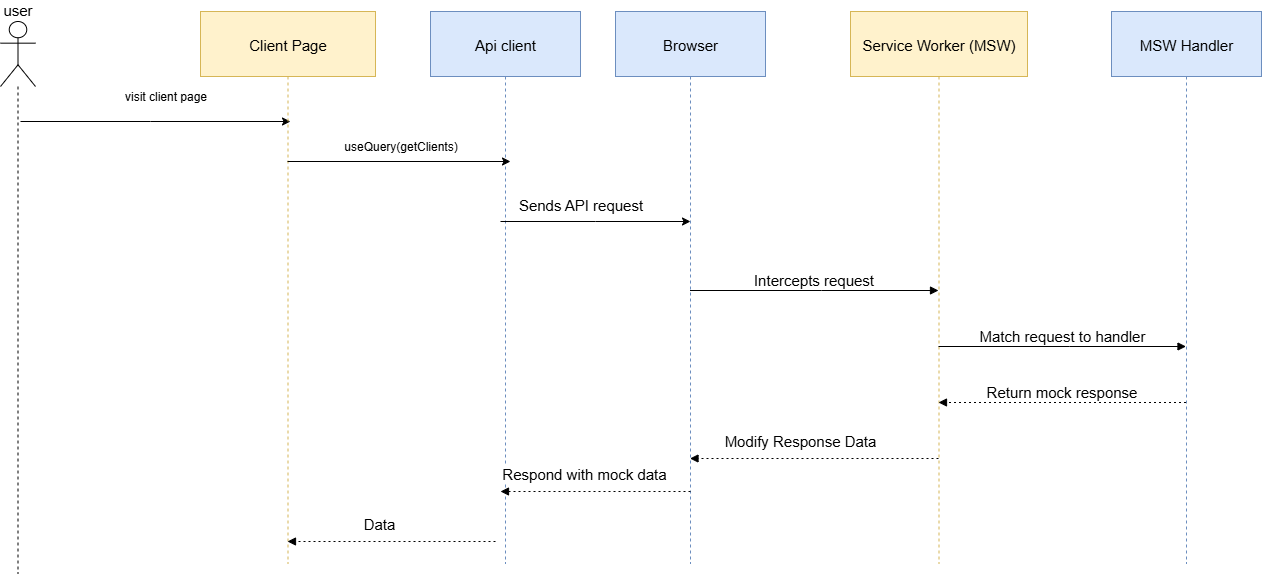

The diagram above was exported from draw.io. Its source (the exported page's mxGraphModel, read from the mxfile embedded in the PNG):
<mxGraphModel dx="1810" dy="875" grid="1" gridSize="10" guides="1" tooltips="1" connect="1" arrows="1" fold="1" page="1" pageScale="1" pageWidth="1169" pageHeight="827" math="0" shadow="0">
  <root>
    <mxCell id="0" />
    <mxCell id="1" parent="0" />
    <mxCell id="OJYwlTGlvnCxz7o_18HB-1" style="edgeStyle=elbowEdgeStyle;rounded=0;orthogonalLoop=1;jettySize=auto;html=1;elbow=vertical;curved=0;" edge="1" parent="1">
      <mxGeometry relative="1" as="geometry">
        <mxPoint x="120" y="130" as="sourcePoint" />
        <mxPoint x="390" y="130" as="targetPoint" />
        <Array as="points">
          <mxPoint x="250" y="130" />
          <mxPoint x="333" y="-44" />
        </Array>
      </mxGeometry>
    </mxCell>
    <mxCell id="VclvvPeCFbzcmkeH3Qtv-15" value="user" style="shape=umlLifeline;perimeter=lifelinePerimeter;whiteSpace=wrap;container=1;dropTarget=0;collapsible=0;recursiveResize=0;outlineConnect=0;portConstraint=eastwest;newEdgeStyle={&quot;edgeStyle&quot;:&quot;elbowEdgeStyle&quot;,&quot;elbow&quot;:&quot;vertical&quot;,&quot;curved&quot;:0,&quot;rounded&quot;:0};participant=umlActor;verticalAlign=bottom;labelPosition=center;verticalLabelPosition=top;align=center;size=64.99996948242188;fontSize=15;" parent="1" vertex="1">
      <mxGeometry x="100" y="30" width="35" height="552" as="geometry" />
    </mxCell>
    <mxCell id="VclvvPeCFbzcmkeH3Qtv-17" value="Client Page" style="shape=umlLifeline;perimeter=lifelinePerimeter;whiteSpace=wrap;container=1;dropTarget=0;collapsible=0;recursiveResize=0;outlineConnect=0;portConstraint=eastwest;newEdgeStyle={&quot;edgeStyle&quot;:&quot;elbowEdgeStyle&quot;,&quot;elbow&quot;:&quot;vertical&quot;,&quot;curved&quot;:0,&quot;rounded&quot;:0};size=65;fillColor=#fff2cc;strokeColor=#d6b656;fontSize=15;" parent="1" vertex="1">
      <mxGeometry x="300" y="20" width="175" height="552" as="geometry" />
    </mxCell>
    <mxCell id="VclvvPeCFbzcmkeH3Qtv-18" value="Browser" style="shape=umlLifeline;perimeter=lifelinePerimeter;whiteSpace=wrap;container=1;dropTarget=0;collapsible=0;recursiveResize=0;outlineConnect=0;portConstraint=eastwest;newEdgeStyle={&quot;edgeStyle&quot;:&quot;elbowEdgeStyle&quot;,&quot;elbow&quot;:&quot;vertical&quot;,&quot;curved&quot;:0,&quot;rounded&quot;:0};size=65;fillColor=#dae8fc;strokeColor=#6c8ebf;fontSize=15;" parent="1" vertex="1">
      <mxGeometry x="715" y="20" width="150" height="552" as="geometry" />
    </mxCell>
    <mxCell id="VclvvPeCFbzcmkeH3Qtv-19" value="Service Worker (MSW)" style="shape=umlLifeline;perimeter=lifelinePerimeter;whiteSpace=wrap;container=1;dropTarget=0;collapsible=0;recursiveResize=0;outlineConnect=0;portConstraint=eastwest;newEdgeStyle={&quot;edgeStyle&quot;:&quot;elbowEdgeStyle&quot;,&quot;elbow&quot;:&quot;vertical&quot;,&quot;curved&quot;:0,&quot;rounded&quot;:0};size=65;fillColor=#fff2cc;strokeColor=#d6b656;fontSize=15;" parent="1" vertex="1">
      <mxGeometry x="950" y="20" width="177" height="552" as="geometry" />
    </mxCell>
    <mxCell id="VclvvPeCFbzcmkeH3Qtv-20" value="MSW Handler" style="shape=umlLifeline;perimeter=lifelinePerimeter;whiteSpace=wrap;container=1;dropTarget=0;collapsible=0;recursiveResize=0;outlineConnect=0;portConstraint=eastwest;newEdgeStyle={&quot;edgeStyle&quot;:&quot;elbowEdgeStyle&quot;,&quot;elbow&quot;:&quot;vertical&quot;,&quot;curved&quot;:0,&quot;rounded&quot;:0};size=65;fillColor=#dae8fc;strokeColor=#6c8ebf;fontSize=15;" parent="1" vertex="1">
      <mxGeometry x="1211" y="20" width="150" height="552" as="geometry" />
    </mxCell>
    <mxCell id="VclvvPeCFbzcmkeH3Qtv-24" value="Intercepts request" style="verticalAlign=bottom;edgeStyle=elbowEdgeStyle;elbow=vertical;curved=0;rounded=0;endArrow=block;fontSize=15;" parent="1" source="VclvvPeCFbzcmkeH3Qtv-18" target="VclvvPeCFbzcmkeH3Qtv-19" edge="1">
      <mxGeometry relative="1" as="geometry">
        <Array as="points">
          <mxPoint x="921" y="299" />
        </Array>
      </mxGeometry>
    </mxCell>
    <mxCell id="VclvvPeCFbzcmkeH3Qtv-25" value="Match request to handler" style="verticalAlign=bottom;edgeStyle=elbowEdgeStyle;elbow=vertical;curved=0;rounded=0;endArrow=block;fontSize=15;" parent="1" source="VclvvPeCFbzcmkeH3Qtv-19" target="VclvvPeCFbzcmkeH3Qtv-20" edge="1">
      <mxGeometry relative="1" as="geometry">
        <Array as="points">
          <mxPoint x="1169" y="355" />
        </Array>
      </mxGeometry>
    </mxCell>
    <mxCell id="VclvvPeCFbzcmkeH3Qtv-26" value="Return mock response" style="verticalAlign=bottom;edgeStyle=elbowEdgeStyle;elbow=vertical;curved=0;rounded=0;dashed=1;dashPattern=2 3;endArrow=block;fontSize=15;" parent="1" source="VclvvPeCFbzcmkeH3Qtv-20" target="VclvvPeCFbzcmkeH3Qtv-19" edge="1">
      <mxGeometry relative="1" as="geometry">
        <Array as="points">
          <mxPoint x="1172" y="411" />
        </Array>
      </mxGeometry>
    </mxCell>
    <mxCell id="VclvvPeCFbzcmkeH3Qtv-27" value="Modify Response Data" style="verticalAlign=bottom;edgeStyle=elbowEdgeStyle;elbow=vertical;curved=0;rounded=0;dashed=1;dashPattern=2 3;endArrow=block;fontSize=15;" parent="1" source="VclvvPeCFbzcmkeH3Qtv-19" target="VclvvPeCFbzcmkeH3Qtv-18" edge="1">
      <mxGeometry x="0.1121" y="-7" relative="1" as="geometry">
        <Array as="points">
          <mxPoint x="924" y="467" />
        </Array>
        <mxPoint as="offset" />
      </mxGeometry>
    </mxCell>
    <mxCell id="OJYwlTGlvnCxz7o_18HB-2" value="visit client page" style="text;html=1;align=center;verticalAlign=middle;resizable=0;points=[];autosize=1;strokeColor=none;fillColor=none;" vertex="1" parent="1">
      <mxGeometry x="210" y="90" width="110" height="30" as="geometry" />
    </mxCell>
    <mxCell id="OJYwlTGlvnCxz7o_18HB-10" value="Api client" style="shape=umlLifeline;perimeter=lifelinePerimeter;whiteSpace=wrap;container=1;dropTarget=0;collapsible=0;recursiveResize=0;outlineConnect=0;portConstraint=eastwest;newEdgeStyle={&quot;edgeStyle&quot;:&quot;elbowEdgeStyle&quot;,&quot;elbow&quot;:&quot;vertical&quot;,&quot;curved&quot;:0,&quot;rounded&quot;:0};size=65;fillColor=#dae8fc;strokeColor=#6c8ebf;fontSize=15;" vertex="1" parent="1">
      <mxGeometry x="530" y="20" width="150" height="552" as="geometry" />
    </mxCell>
    <mxCell id="OJYwlTGlvnCxz7o_18HB-11" style="edgeStyle=elbowEdgeStyle;rounded=0;orthogonalLoop=1;jettySize=auto;html=1;elbow=vertical;curved=0;" edge="1" parent="1">
      <mxGeometry relative="1" as="geometry">
        <mxPoint x="387" y="170" as="sourcePoint" />
        <mxPoint x="610" y="170" as="targetPoint" />
      </mxGeometry>
    </mxCell>
    <mxCell id="OJYwlTGlvnCxz7o_18HB-12" value="useQuery(getClients)" style="text;html=1;align=center;verticalAlign=middle;resizable=0;points=[];autosize=1;strokeColor=none;fillColor=none;" vertex="1" parent="1">
      <mxGeometry x="430" y="140" width="140" height="30" as="geometry" />
    </mxCell>
    <mxCell id="OJYwlTGlvnCxz7o_18HB-13" style="edgeStyle=elbowEdgeStyle;rounded=0;orthogonalLoop=1;jettySize=auto;html=1;elbow=vertical;curved=0;" edge="1" parent="1">
      <mxGeometry relative="1" as="geometry">
        <mxPoint x="600" y="230" as="sourcePoint" />
        <mxPoint x="790" y="230" as="targetPoint" />
      </mxGeometry>
    </mxCell>
    <mxCell id="OJYwlTGlvnCxz7o_18HB-14" value="&lt;span style=&quot;font-size: 15px; background-color: rgb(255, 255, 255);&quot;&gt;Sends API request&lt;/span&gt;" style="text;html=1;align=center;verticalAlign=middle;resizable=0;points=[];autosize=1;strokeColor=none;fillColor=none;" vertex="1" parent="1">
      <mxGeometry x="605" y="198" width="150" height="30" as="geometry" />
    </mxCell>
    <mxCell id="OJYwlTGlvnCxz7o_18HB-15" value="Respond with mock data" style="verticalAlign=bottom;edgeStyle=elbowEdgeStyle;elbow=vertical;curved=0;rounded=0;dashed=1;dashPattern=2 3;endArrow=block;fontSize=15;" edge="1" parent="1">
      <mxGeometry x="0.1121" y="-7" relative="1" as="geometry">
        <Array as="points">
          <mxPoint x="718.5" y="500" />
        </Array>
        <mxPoint as="offset" />
        <mxPoint x="790" y="500" as="sourcePoint" />
        <mxPoint x="600" y="500" as="targetPoint" />
      </mxGeometry>
    </mxCell>
    <mxCell id="OJYwlTGlvnCxz7o_18HB-16" value="Data" style="verticalAlign=bottom;edgeStyle=elbowEdgeStyle;elbow=vertical;curved=0;rounded=0;dashed=1;dashPattern=2 3;endArrow=block;fontSize=15;" edge="1" parent="1" target="VclvvPeCFbzcmkeH3Qtv-17">
      <mxGeometry x="0.1121" y="-7" relative="1" as="geometry">
        <Array as="points">
          <mxPoint x="523.5" y="550" />
        </Array>
        <mxPoint as="offset" />
        <mxPoint x="595" y="550" as="sourcePoint" />
        <mxPoint x="405" y="550" as="targetPoint" />
      </mxGeometry>
    </mxCell>
  </root>
</mxGraphModel>